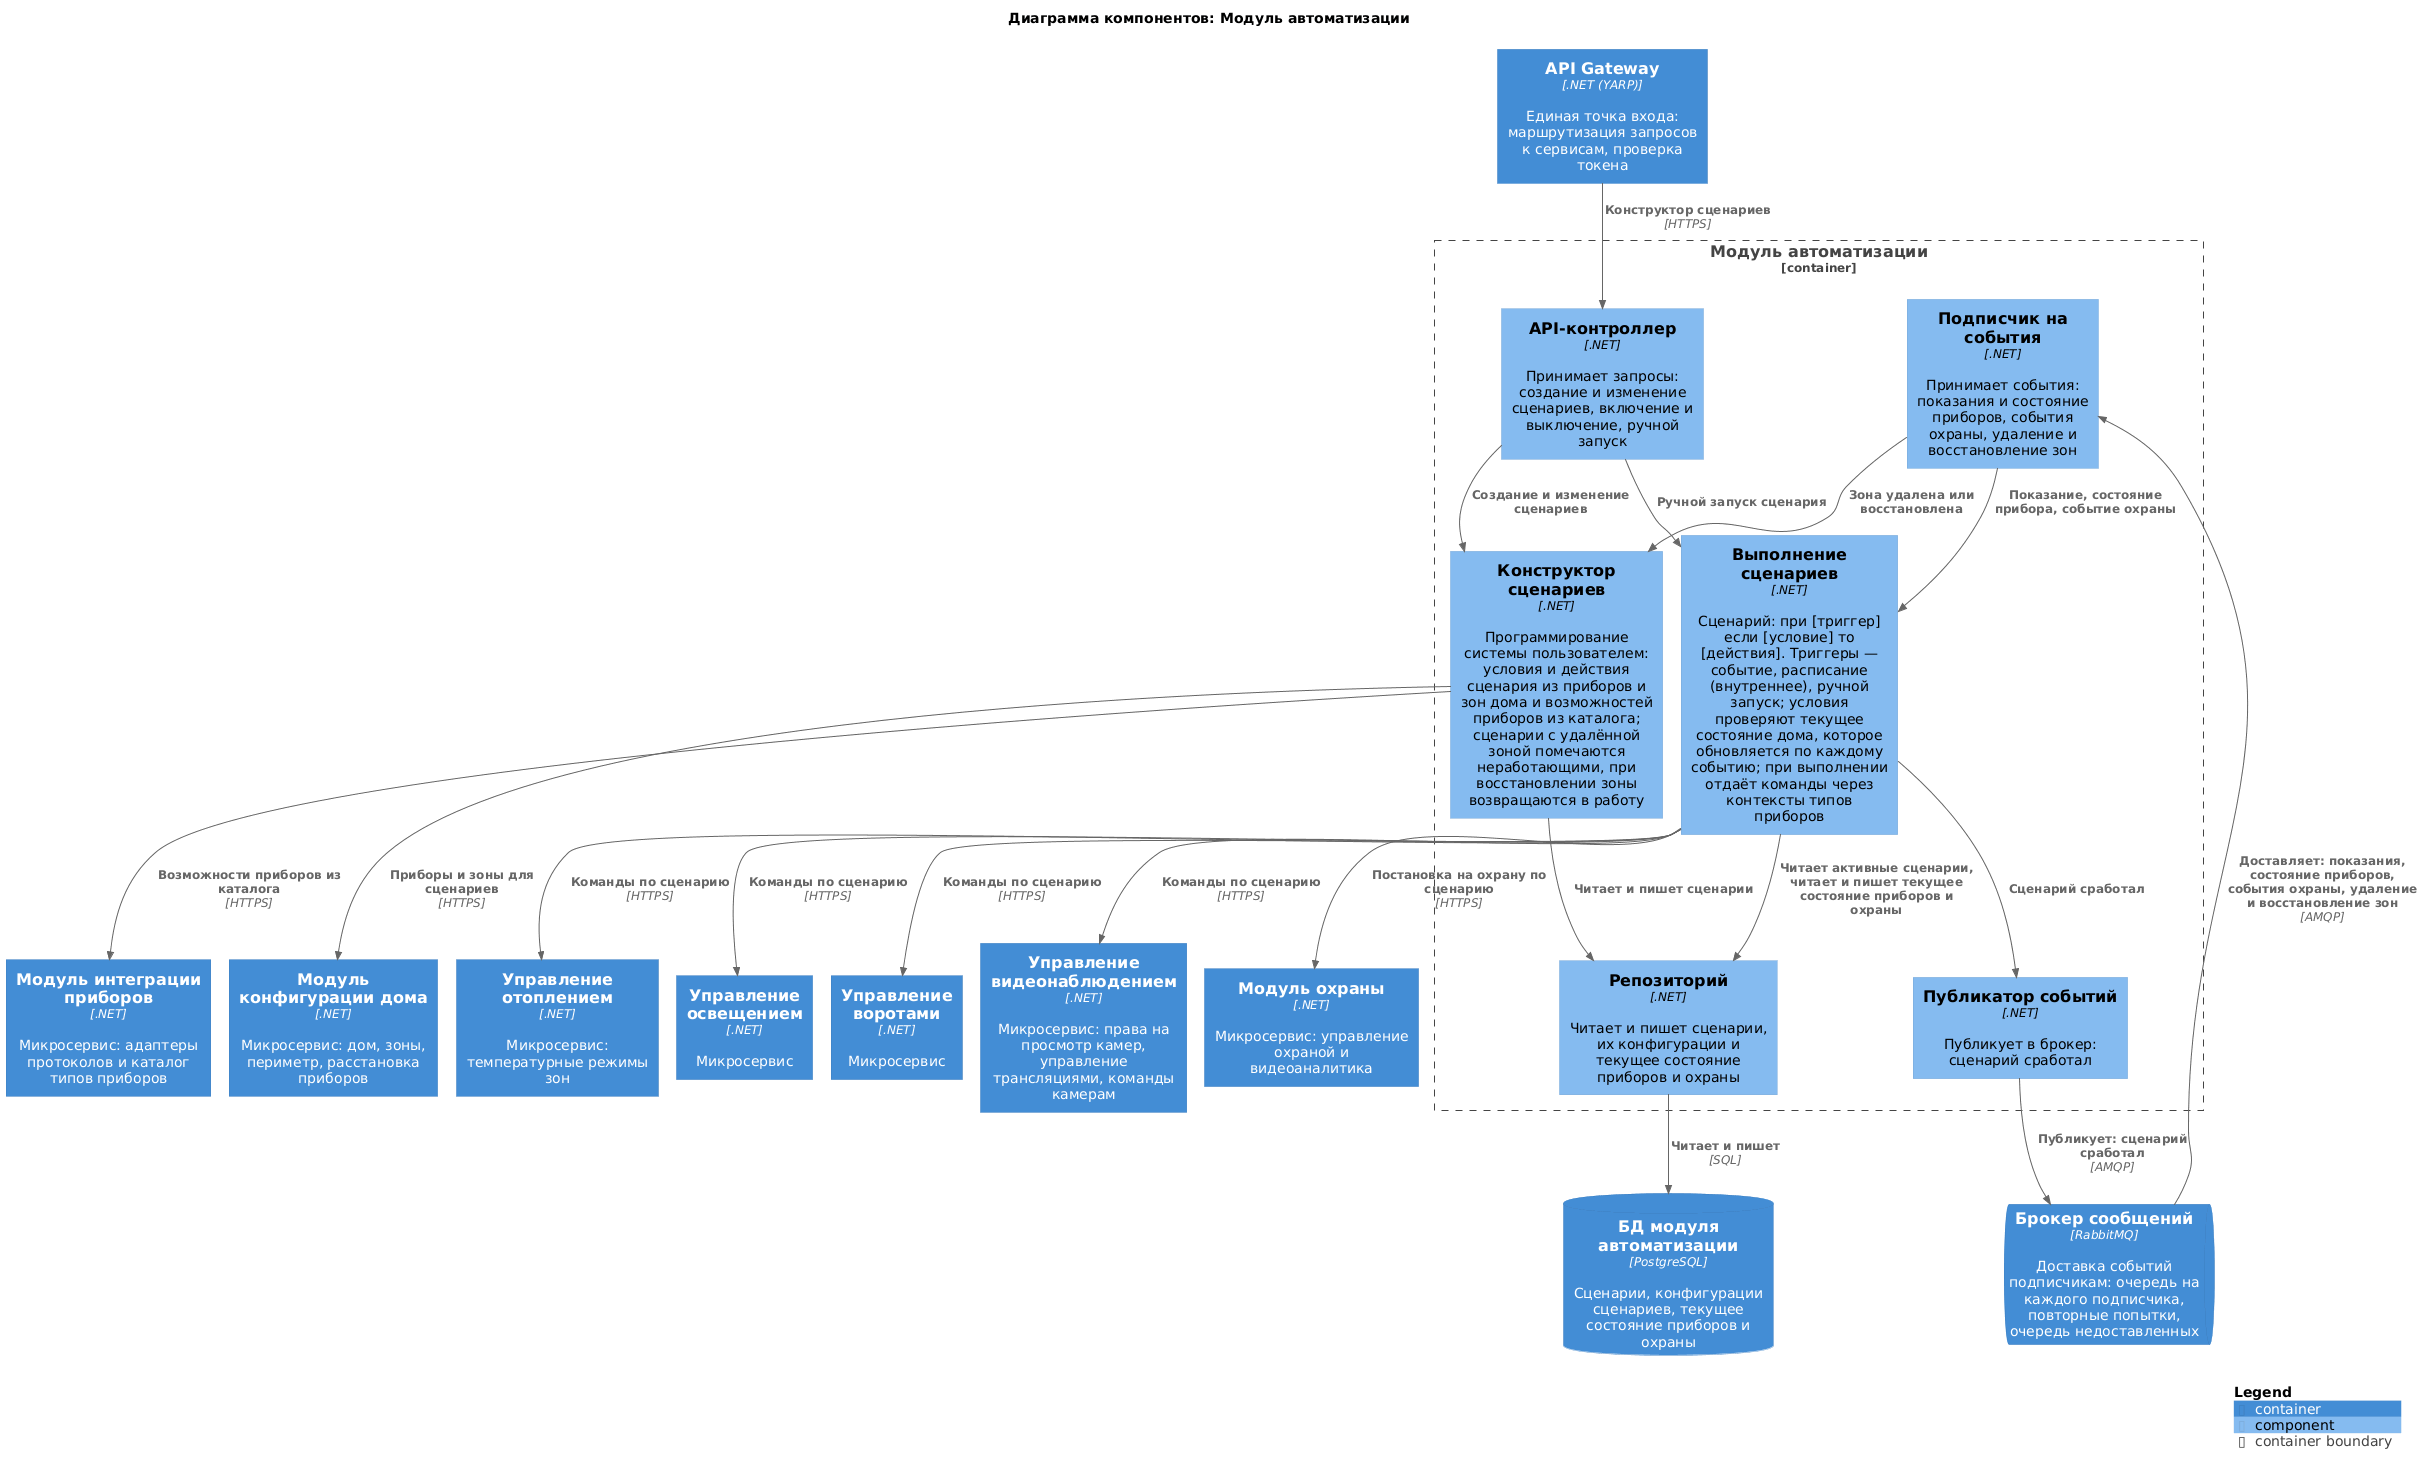

The diagram above was rendered by PlantUML. Its source (embedded in the PNG):
@startuml automation
!include <C4/C4_Component>

title Диаграмма компонентов: Модуль автоматизации

Container(Gateway, "API Gateway", ".NET (YARP)", "Единая точка входа: маршрутизация запросов к сервисам, проверка токена")
Container(HouseConfigurator, "Модуль конфигурации дома", ".NET", "Микросервис: дом, зоны, периметр, расстановка приборов")
Container(DeviceIntegration, "Модуль интеграции приборов", ".NET", "Микросервис: адаптеры протоколов и каталог типов приборов")
Container(Heating, "Управление отоплением", ".NET", "Микросервис: температурные режимы зон")
Container(Lighting, "Управление освещением", ".NET", "Микросервис")
Container(GateControl, "Управление воротами", ".NET", "Микросервис")
Container(VideoControl, "Управление видеонаблюдением", ".NET", "Микросервис: права на просмотр камер, управление трансляциями, команды камерам")
Container(Security, "Модуль охраны", ".NET", "Микросервис: управление охраной и видеоаналитика")
ContainerQueue(Broker, "Брокер сообщений", "RabbitMQ", "Доставка событий подписчикам: очередь на каждого подписчика, повторные попытки, очередь недоставленных")
ContainerDb(dbAuto, "БД модуля автоматизации", "PostgreSQL", "Сценарии, конфигурации сценариев, текущее состояние приборов и охраны")

Container_Boundary(Automation, "Модуль автоматизации") {
    Component(api, "API-контроллер", ".NET", "Принимает запросы: создание и изменение сценариев, включение и выключение, ручной запуск")
    Component(designer, "Конструктор сценариев", ".NET", "Программирование системы пользователем: условия и действия сценария из приборов и зон дома и возможностей приборов из каталога; сценарии с удалённой зоной помечаются неработающими, при восстановлении зоны возвращаются в работу")
    Component(executor, "Выполнение сценариев", ".NET", "Сценарий: при [триггер] если [условие] то [действия]. Триггеры — событие, расписание (внутреннее), ручной запуск; условия проверяют текущее состояние дома, которое обновляется по каждому событию; при выполнении отдаёт команды через контексты типов приборов")
    Component(subscriber, "Подписчик на события", ".NET", "Принимает события: показания и состояние приборов, события охраны, удаление и восстановление зон")
    Component(publisher, "Публикатор событий", ".NET", "Публикует в брокер: сценарий сработал")
    Component(repo, "Репозиторий", ".NET", "Читает и пишет сценарии, их конфигурации и текущее состояние приборов и охраны")
}

Rel(Gateway, api, "Конструктор сценариев", "HTTPS")
Rel(Broker, subscriber, "Доставляет: показания, состояние приборов, события охраны, удаление и восстановление зон", "AMQP")

Rel(api, designer, "Создание и изменение сценариев")
Rel(api, executor, "Ручной запуск сценария")
Rel(designer, HouseConfigurator, "Приборы и зоны для сценариев", "HTTPS")
Rel(designer, DeviceIntegration, "Возможности приборов из каталога", "HTTPS")
Rel(subscriber, designer, "Зона удалена или восстановлена")
Rel(subscriber, executor, "Показание, состояние прибора, событие охраны")

Rel(executor, Heating, "Команды по сценарию", "HTTPS")
Rel(executor, Lighting, "Команды по сценарию", "HTTPS")
Rel(executor, GateControl, "Команды по сценарию", "HTTPS")
Rel(executor, VideoControl, "Команды по сценарию", "HTTPS")
Rel(executor, Security, "Постановка на охрану по сценарию", "HTTPS")
Rel(executor, publisher, "Сценарий сработал")
Rel(publisher, Broker, "Публикует: сценарий сработал", "AMQP")

Rel(designer, repo, "Читает и пишет сценарии")
Rel(executor, repo, "Читает активные сценарии, читает и пишет текущее состояние приборов и охраны")
Rel(repo, dbAuto, "Читает и пишет", "SQL")

SHOW_LEGEND()
@enduml